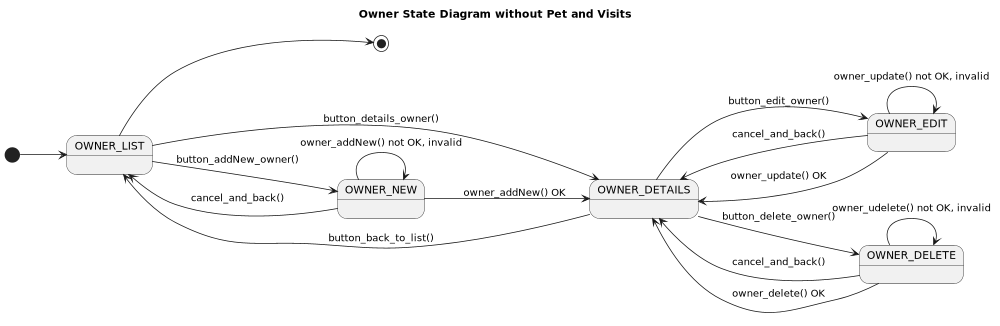

The diagram above was rendered by PlantUML. Its source (embedded in the PNG):
@startuml

title Owner State Diagram without Pet and Visits

'https://plantuml.com/state-diagram

left to right direction
'top to bottom direction

scale 1000 width

[*] --> OWNER_LIST

OWNER_LIST --> OWNER_NEW : button_addNew_owner()

OWNER_NEW --> OWNER_LIST: cancel_and_back()
OWNER_NEW --> OWNER_DETAILS: owner_addNew() OK

OWNER_LIST --> OWNER_DETAILS: button_details_owner()

OWNER_DETAILS --> OWNER_LIST: button_back_to_list()

OWNER_DETAILS --> OWNER_EDIT: button_edit_owner()
OWNER_EDIT --> OWNER_DETAILS: cancel_and_back()

OWNER_DETAILS --> OWNER_DELETE: button_delete_owner()
OWNER_DELETE --> OWNER_DETAILS: cancel_and_back()

OWNER_EDIT --> OWNER_DETAILS: owner_update() OK
OWNER_DELETE --> OWNER_DETAILS: owner_delete() OK

state OWNER_DETAILS {
}

state OWNER_EDIT {
    OWNER_EDIT --> OWNER_EDIT: owner_update() not OK, invalid
}
state OWNER_DELETE {
    OWNER_DELETE --> OWNER_DELETE: owner_udelete() not OK, invalid
}
state OWNER_NEW {
    OWNER_NEW --> OWNER_NEW : owner_addNew() not OK, invalid
}

OWNER_LIST --> [*]


@enduml